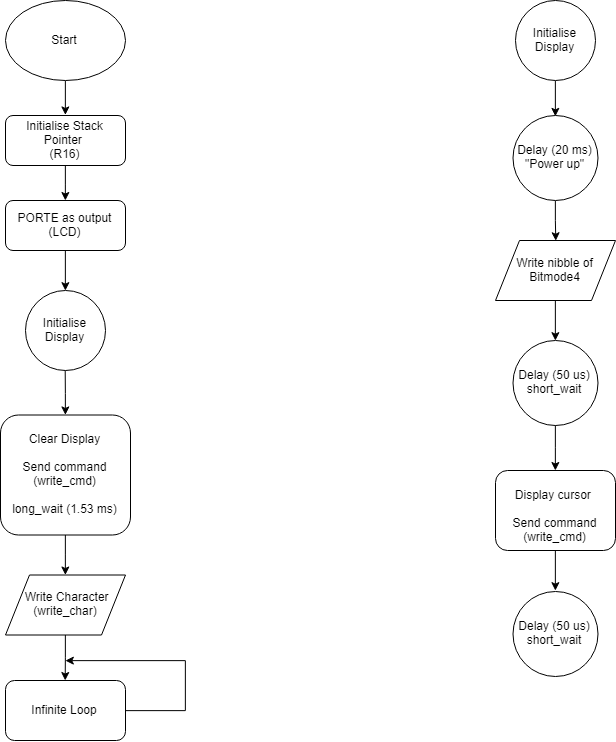

The diagram above was exported from draw.io. Its source (the exported page's mxGraphModel, read from the mxfile embedded in the PNG):
<mxGraphModel dx="643" dy="257" grid="1" gridSize="10" guides="1" tooltips="1" connect="1" arrows="1" fold="1" page="1" pageScale="1" pageWidth="827" pageHeight="1169" math="0" shadow="0">
  <root>
    <mxCell id="0" />
    <mxCell id="1" parent="0" />
    <mxCell id="RfY8HjHqZ7i8grkPzK6W-3" style="edgeStyle=orthogonalEdgeStyle;rounded=0;orthogonalLoop=1;jettySize=auto;html=1;exitX=0.5;exitY=1;exitDx=0;exitDy=0;entryX=0.5;entryY=0;entryDx=0;entryDy=0;" edge="1" parent="1" source="RfY8HjHqZ7i8grkPzK6W-1" target="RfY8HjHqZ7i8grkPzK6W-2">
      <mxGeometry relative="1" as="geometry" />
    </mxCell>
    <mxCell id="RfY8HjHqZ7i8grkPzK6W-1" value="Start" style="ellipse;whiteSpace=wrap;html=1;" vertex="1" parent="1">
      <mxGeometry x="100" y="40" width="120" height="80" as="geometry" />
    </mxCell>
    <mxCell id="RfY8HjHqZ7i8grkPzK6W-4" style="edgeStyle=orthogonalEdgeStyle;rounded=0;orthogonalLoop=1;jettySize=auto;html=1;exitX=0.5;exitY=1;exitDx=0;exitDy=0;" edge="1" parent="1" source="RfY8HjHqZ7i8grkPzK6W-2" target="RfY8HjHqZ7i8grkPzK6W-5">
      <mxGeometry relative="1" as="geometry">
        <mxPoint x="160" y="250" as="targetPoint" />
      </mxGeometry>
    </mxCell>
    <mxCell id="RfY8HjHqZ7i8grkPzK6W-2" value="Initialise Stack Pointer&amp;nbsp;&lt;br&gt;(R16)" style="rounded=1;whiteSpace=wrap;html=1;" vertex="1" parent="1">
      <mxGeometry x="100" y="155" width="120" height="50" as="geometry" />
    </mxCell>
    <mxCell id="RfY8HjHqZ7i8grkPzK6W-6" style="edgeStyle=orthogonalEdgeStyle;rounded=0;orthogonalLoop=1;jettySize=auto;html=1;exitX=0.5;exitY=1;exitDx=0;exitDy=0;entryX=0.5;entryY=0;entryDx=0;entryDy=0;" edge="1" parent="1" source="RfY8HjHqZ7i8grkPzK6W-5" target="RfY8HjHqZ7i8grkPzK6W-10">
      <mxGeometry relative="1" as="geometry">
        <mxPoint x="160" y="320" as="targetPoint" />
      </mxGeometry>
    </mxCell>
    <mxCell id="RfY8HjHqZ7i8grkPzK6W-5" value="PORTE as output&lt;br&gt;(LCD)" style="rounded=1;whiteSpace=wrap;html=1;" vertex="1" parent="1">
      <mxGeometry x="100" y="240" width="120" height="50" as="geometry" />
    </mxCell>
    <mxCell id="RfY8HjHqZ7i8grkPzK6W-10" value="Initialise Display" style="ellipse;whiteSpace=wrap;html=1;aspect=fixed;" vertex="1" parent="1">
      <mxGeometry x="120" y="330" width="80" height="80" as="geometry" />
    </mxCell>
    <mxCell id="RfY8HjHqZ7i8grkPzK6W-15" style="edgeStyle=orthogonalEdgeStyle;rounded=0;orthogonalLoop=1;jettySize=auto;html=1;exitX=0.5;exitY=1;exitDx=0;exitDy=0;" edge="1" parent="1" source="RfY8HjHqZ7i8grkPzK6W-14" target="RfY8HjHqZ7i8grkPzK6W-16">
      <mxGeometry relative="1" as="geometry">
        <mxPoint x="165" y="494.5" as="targetPoint" />
      </mxGeometry>
    </mxCell>
    <mxCell id="RfY8HjHqZ7i8grkPzK6W-14" value="&lt;span style=&quot;white-space: normal&quot;&gt;Clear Display&lt;/span&gt;&lt;br style=&quot;white-space: normal&quot;&gt;&lt;br style=&quot;white-space: normal&quot;&gt;&lt;span style=&quot;white-space: normal&quot;&gt;Send command (write_cmd)&lt;/span&gt;&lt;br style=&quot;white-space: normal&quot;&gt;&lt;br style=&quot;white-space: normal&quot;&gt;&lt;span style=&quot;white-space: normal&quot;&gt;long_wait (1.53 ms)&lt;/span&gt;" style="rounded=1;whiteSpace=wrap;html=1;" vertex="1" parent="1">
      <mxGeometry x="95" y="454.5" width="130" height="120" as="geometry" />
    </mxCell>
    <mxCell id="RfY8HjHqZ7i8grkPzK6W-20" style="edgeStyle=orthogonalEdgeStyle;rounded=0;orthogonalLoop=1;jettySize=auto;html=1;exitX=0.5;exitY=1;exitDx=0;exitDy=0;" edge="1" parent="1" source="RfY8HjHqZ7i8grkPzK6W-16">
      <mxGeometry relative="1" as="geometry">
        <mxPoint x="159.70588235294122" y="720" as="targetPoint" />
      </mxGeometry>
    </mxCell>
    <mxCell id="RfY8HjHqZ7i8grkPzK6W-16" value="&amp;nbsp;Write Character&lt;br&gt;(write_char)" style="shape=parallelogram;perimeter=parallelogramPerimeter;whiteSpace=wrap;html=1;" vertex="1" parent="1">
      <mxGeometry x="100" y="614.5" width="120" height="60" as="geometry" />
    </mxCell>
    <mxCell id="RfY8HjHqZ7i8grkPzK6W-18" style="edgeStyle=orthogonalEdgeStyle;rounded=0;orthogonalLoop=1;jettySize=auto;html=1;exitX=0.5;exitY=1;exitDx=0;exitDy=0;entryX=0.5;entryY=0;entryDx=0;entryDy=0;" edge="1" parent="1" target="RfY8HjHqZ7i8grkPzK6W-14">
      <mxGeometry relative="1" as="geometry">
        <mxPoint x="159.70588235294122" y="410.02941176470586" as="sourcePoint" />
      </mxGeometry>
    </mxCell>
    <mxCell id="RfY8HjHqZ7i8grkPzK6W-22" style="edgeStyle=orthogonalEdgeStyle;rounded=0;orthogonalLoop=1;jettySize=auto;html=1;exitX=1;exitY=0.5;exitDx=0;exitDy=0;" edge="1" parent="1" source="RfY8HjHqZ7i8grkPzK6W-21">
      <mxGeometry relative="1" as="geometry">
        <mxPoint x="160" y="700" as="targetPoint" />
        <Array as="points">
          <mxPoint x="280" y="750" />
        </Array>
      </mxGeometry>
    </mxCell>
    <mxCell id="RfY8HjHqZ7i8grkPzK6W-21" value="Infinite Loop" style="rounded=1;whiteSpace=wrap;html=1;" vertex="1" parent="1">
      <mxGeometry x="100" y="720" width="120" height="60" as="geometry" />
    </mxCell>
    <mxCell id="RfY8HjHqZ7i8grkPzK6W-25" style="edgeStyle=orthogonalEdgeStyle;rounded=0;orthogonalLoop=1;jettySize=auto;html=1;exitX=0.5;exitY=1;exitDx=0;exitDy=0;" edge="1" parent="1" source="RfY8HjHqZ7i8grkPzK6W-24">
      <mxGeometry relative="1" as="geometry">
        <mxPoint x="650.2941176470588" y="155.23529411764707" as="targetPoint" />
      </mxGeometry>
    </mxCell>
    <mxCell id="RfY8HjHqZ7i8grkPzK6W-24" value="Initialise Display" style="ellipse;whiteSpace=wrap;html=1;aspect=fixed;" vertex="1" parent="1">
      <mxGeometry x="610" y="40" width="80" height="80" as="geometry" />
    </mxCell>
    <mxCell id="RfY8HjHqZ7i8grkPzK6W-28" style="edgeStyle=orthogonalEdgeStyle;rounded=0;orthogonalLoop=1;jettySize=auto;html=1;exitX=0.5;exitY=1;exitDx=0;exitDy=0;" edge="1" parent="1" source="RfY8HjHqZ7i8grkPzK6W-27">
      <mxGeometry relative="1" as="geometry">
        <mxPoint x="650.2941176470588" y="280.2352941176471" as="targetPoint" />
      </mxGeometry>
    </mxCell>
    <mxCell id="RfY8HjHqZ7i8grkPzK6W-27" value="Delay (20 ms)&lt;br&gt;&quot;Power up&quot;" style="ellipse;whiteSpace=wrap;html=1;aspect=fixed;" vertex="1" parent="1">
      <mxGeometry x="607.5" y="155" width="85" height="85" as="geometry" />
    </mxCell>
    <mxCell id="RfY8HjHqZ7i8grkPzK6W-30" style="edgeStyle=orthogonalEdgeStyle;rounded=0;orthogonalLoop=1;jettySize=auto;html=1;exitX=0.5;exitY=1;exitDx=0;exitDy=0;entryX=0.5;entryY=0;entryDx=0;entryDy=0;" edge="1" parent="1" source="RfY8HjHqZ7i8grkPzK6W-29" target="RfY8HjHqZ7i8grkPzK6W-31">
      <mxGeometry relative="1" as="geometry">
        <mxPoint x="650.2941176470588" y="369.6470588235294" as="targetPoint" />
      </mxGeometry>
    </mxCell>
    <mxCell id="RfY8HjHqZ7i8grkPzK6W-29" value="Write nibble of Bitmode4" style="shape=parallelogram;perimeter=parallelogramPerimeter;whiteSpace=wrap;html=1;" vertex="1" parent="1">
      <mxGeometry x="590" y="280" width="120" height="60" as="geometry" />
    </mxCell>
    <mxCell id="RfY8HjHqZ7i8grkPzK6W-32" style="edgeStyle=orthogonalEdgeStyle;rounded=0;orthogonalLoop=1;jettySize=auto;html=1;exitX=0.5;exitY=1;exitDx=0;exitDy=0;" edge="1" parent="1" source="RfY8HjHqZ7i8grkPzK6W-31" target="RfY8HjHqZ7i8grkPzK6W-33">
      <mxGeometry relative="1" as="geometry">
        <mxPoint x="650.2941176470588" y="500.2352941176471" as="targetPoint" />
      </mxGeometry>
    </mxCell>
    <mxCell id="RfY8HjHqZ7i8grkPzK6W-31" value="Delay (50 us)&lt;br&gt;short_wait" style="ellipse;whiteSpace=wrap;html=1;aspect=fixed;" vertex="1" parent="1">
      <mxGeometry x="607.5" y="380" width="85" height="85" as="geometry" />
    </mxCell>
    <mxCell id="RfY8HjHqZ7i8grkPzK6W-37" style="edgeStyle=orthogonalEdgeStyle;rounded=0;orthogonalLoop=1;jettySize=auto;html=1;exitX=0.5;exitY=1;exitDx=0;exitDy=0;" edge="1" parent="1" source="RfY8HjHqZ7i8grkPzK6W-33">
      <mxGeometry relative="1" as="geometry">
        <mxPoint x="650.2941176470588" y="630" as="targetPoint" />
      </mxGeometry>
    </mxCell>
    <mxCell id="RfY8HjHqZ7i8grkPzK6W-33" value="&lt;br&gt;Display cursor&amp;nbsp;&lt;br&gt;&lt;br&gt;Send command (write_cmd)&lt;br&gt;" style="rounded=1;whiteSpace=wrap;html=1;" vertex="1" parent="1">
      <mxGeometry x="590" y="510" width="120" height="80" as="geometry" />
    </mxCell>
    <mxCell id="RfY8HjHqZ7i8grkPzK6W-38" value="Delay (50 us)&lt;br&gt;short_wait" style="ellipse;whiteSpace=wrap;html=1;aspect=fixed;" vertex="1" parent="1">
      <mxGeometry x="607.5" y="631" width="85" height="85" as="geometry" />
    </mxCell>
  </root>
</mxGraphModel>